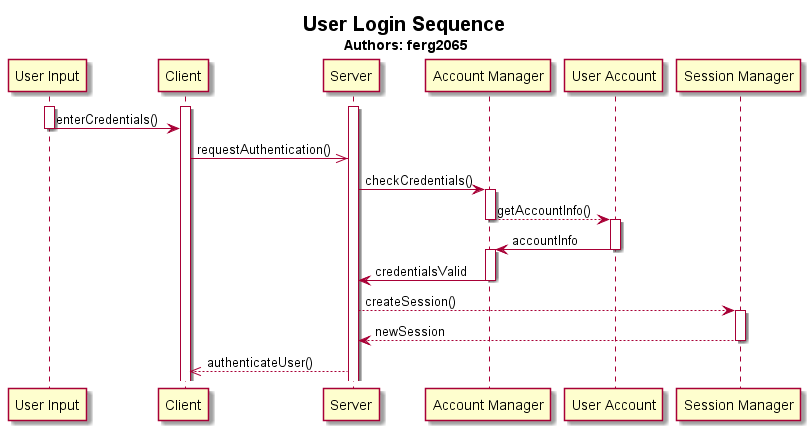

The diagram above was rendered by PlantUML. Its source (embedded in the PNG):
@startuml
participant "User Input" as ui
participant "Client" as cl
participant "Server" as sv
participant "Account Manager" as am
participant "User Account" as ua
participant "Session Manager" as sm

title <size:20>User Login Sequence</size> \nAuthors: ferg2065

activate ui
activate cl
activate sv

ui -> cl : enterCredentials()
deactivate ui

cl ->> sv : requestAuthentication()

sv -> am : checkCredentials()
activate am

am --> ua : getAccountInfo()
deactivate am
activate ua

ua -> am : accountInfo
deactivate ua
activate am

am -> sv : credentialsValid
deactivate am

sv --> sm : createSession()
activate sm

sm --> sv : newSession
deactivate sm

sv -->> cl : authenticateUser()

@enduml